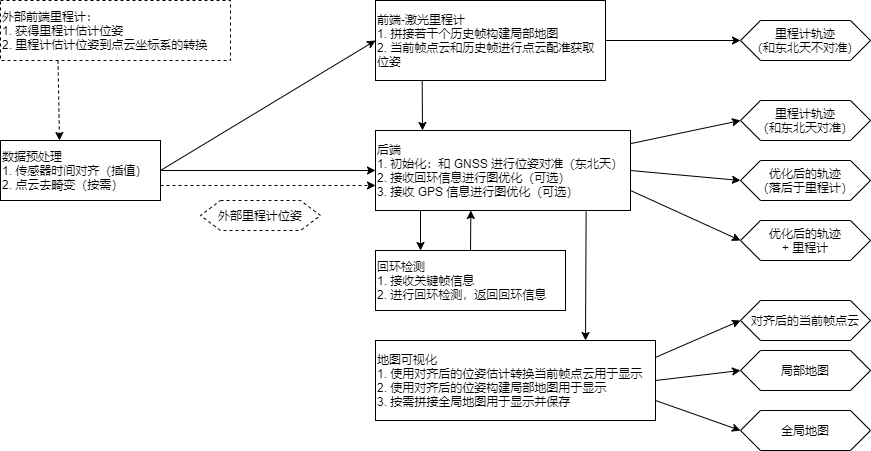

The diagram above was exported from draw.io. Its source (the exported page's mxGraphModel, read from the mxfile embedded in the PNG):
<mxGraphModel dx="2343" dy="660" grid="1" gridSize="10" guides="1" tooltips="1" connect="1" arrows="1" fold="1" page="1" pageScale="1" pageWidth="850" pageHeight="1100" math="0" shadow="0">
  <root>
    <mxCell id="mD9otItXvDp0Yiqo75T7-0" />
    <mxCell id="mD9otItXvDp0Yiqo75T7-1" parent="mD9otItXvDp0Yiqo75T7-0" />
    <mxCell id="CNIO85M71vK61vFh1nlu-0" value="数据预处理&lt;br&gt;&lt;span&gt;1.&amp;nbsp;传感器时间对齐（插值）&amp;nbsp;&lt;br&gt;2.&amp;nbsp;点云去畸变（按需）&lt;br&gt;&lt;/span&gt;" style="rounded=0;whiteSpace=wrap;html=1;align=left;" parent="mD9otItXvDp0Yiqo75T7-1" vertex="1">
      <mxGeometry x="-260" y="560" width="160" height="60" as="geometry" />
    </mxCell>
    <mxCell id="cvZkOErOlTTdeWLmfivJ-14" value="" style="edgeStyle=orthogonalEdgeStyle;rounded=0;orthogonalLoop=1;jettySize=auto;html=1;" parent="mD9otItXvDp0Yiqo75T7-1" source="CNIO85M71vK61vFh1nlu-1" target="cvZkOErOlTTdeWLmfivJ-13" edge="1">
      <mxGeometry relative="1" as="geometry" />
    </mxCell>
    <mxCell id="CNIO85M71vK61vFh1nlu-1" value="前端-激光里程计&lt;br&gt;1.&amp;nbsp;拼接若干个历史帧构建局部地图&lt;br&gt;2.&amp;nbsp;当前帧点云和历史帧进行点云配准获取位姿" style="rounded=0;whiteSpace=wrap;html=1;align=left;" parent="mD9otItXvDp0Yiqo75T7-1" vertex="1">
      <mxGeometry x="115" y="420" width="230" height="80" as="geometry" />
    </mxCell>
    <mxCell id="CNIO85M71vK61vFh1nlu-2" value="后端&lt;br&gt;1.&amp;nbsp;初始化：和&amp;nbsp;GNSS&amp;nbsp;进行位姿对准（东北天）&lt;br&gt;2. 接收回环信息进行图优化（可选）&lt;br&gt;3.&amp;nbsp;接收&amp;nbsp;GPS&amp;nbsp;信息进行图优化（可选）" style="rounded=0;whiteSpace=wrap;html=1;align=left;" parent="mD9otItXvDp0Yiqo75T7-1" vertex="1">
      <mxGeometry x="115" y="550" width="255" height="80" as="geometry" />
    </mxCell>
    <mxCell id="CNIO85M71vK61vFh1nlu-3" value="地图可视化&lt;br&gt;1.&amp;nbsp;使用对齐后的位姿估计转换当前帧点云用于显示&lt;br&gt;2.&amp;nbsp;使用对齐后的位姿构建局部地图用于显示&lt;br&gt;3.&amp;nbsp;按需拼接全局地图用于显示并保存" style="rounded=0;whiteSpace=wrap;html=1;align=left;" parent="mD9otItXvDp0Yiqo75T7-1" vertex="1">
      <mxGeometry x="115" y="760" width="280" height="80" as="geometry" />
    </mxCell>
    <mxCell id="cvZkOErOlTTdeWLmfivJ-1" value="回环检测&lt;br&gt;1.&amp;nbsp;接收关键帧信息&lt;br&gt;2.&amp;nbsp;进行回环检测，返回回环信息" style="whiteSpace=wrap;html=1;align=left;" parent="mD9otItXvDp0Yiqo75T7-1" vertex="1">
      <mxGeometry x="115" y="670" width="190" height="60" as="geometry" />
    </mxCell>
    <mxCell id="cvZkOErOlTTdeWLmfivJ-4" value="" style="endArrow=classic;html=1;rounded=0;entryX=0;entryY=0.5;entryDx=0;entryDy=0;exitX=1;exitY=0.5;exitDx=0;exitDy=0;" parent="mD9otItXvDp0Yiqo75T7-1" source="CNIO85M71vK61vFh1nlu-0" target="CNIO85M71vK61vFh1nlu-1" edge="1">
      <mxGeometry width="50" height="50" relative="1" as="geometry">
        <mxPoint x="-60" y="620" as="sourcePoint" />
        <mxPoint x="-10" y="570" as="targetPoint" />
      </mxGeometry>
    </mxCell>
    <mxCell id="cvZkOErOlTTdeWLmfivJ-5" value="" style="endArrow=classic;html=1;rounded=0;exitX=1;exitY=0.5;exitDx=0;exitDy=0;entryX=0;entryY=0.5;entryDx=0;entryDy=0;" parent="mD9otItXvDp0Yiqo75T7-1" source="CNIO85M71vK61vFh1nlu-0" target="CNIO85M71vK61vFh1nlu-2" edge="1">
      <mxGeometry width="50" height="50" relative="1" as="geometry">
        <mxPoint x="-70" y="680" as="sourcePoint" />
        <mxPoint x="-20" y="630" as="targetPoint" />
      </mxGeometry>
    </mxCell>
    <mxCell id="cvZkOErOlTTdeWLmfivJ-6" value="" style="endArrow=classic;html=1;rounded=0;exitX=0.203;exitY=1.008;exitDx=0;exitDy=0;exitPerimeter=0;" parent="mD9otItXvDp0Yiqo75T7-1" source="CNIO85M71vK61vFh1nlu-1" edge="1">
      <mxGeometry width="50" height="50" relative="1" as="geometry">
        <mxPoint x="490" y="480" as="sourcePoint" />
        <mxPoint x="162" y="550" as="targetPoint" />
      </mxGeometry>
    </mxCell>
    <mxCell id="cvZkOErOlTTdeWLmfivJ-7" value="" style="endArrow=classic;html=1;rounded=0;" parent="mD9otItXvDp0Yiqo75T7-1" edge="1">
      <mxGeometry width="50" height="50" relative="1" as="geometry">
        <mxPoint x="160" y="630" as="sourcePoint" />
        <mxPoint x="160" y="670" as="targetPoint" />
      </mxGeometry>
    </mxCell>
    <mxCell id="cvZkOErOlTTdeWLmfivJ-8" value="" style="endArrow=classic;html=1;rounded=0;exitX=0.5;exitY=0;exitDx=0;exitDy=0;entryX=0.374;entryY=1;entryDx=0;entryDy=0;entryPerimeter=0;" parent="mD9otItXvDp0Yiqo75T7-1" source="cvZkOErOlTTdeWLmfivJ-1" target="CNIO85M71vK61vFh1nlu-2" edge="1">
      <mxGeometry width="50" height="50" relative="1" as="geometry">
        <mxPoint x="440" y="660" as="sourcePoint" />
        <mxPoint x="490" y="610" as="targetPoint" />
      </mxGeometry>
    </mxCell>
    <mxCell id="cvZkOErOlTTdeWLmfivJ-9" value="" style="endArrow=classic;html=1;rounded=0;entryX=0.75;entryY=0;entryDx=0;entryDy=0;exitX=0.826;exitY=1.013;exitDx=0;exitDy=0;exitPerimeter=0;" parent="mD9otItXvDp0Yiqo75T7-1" source="CNIO85M71vK61vFh1nlu-2" target="CNIO85M71vK61vFh1nlu-3" edge="1">
      <mxGeometry width="50" height="50" relative="1" as="geometry">
        <mxPoint x="330" y="640" as="sourcePoint" />
        <mxPoint x="680" y="660" as="targetPoint" />
      </mxGeometry>
    </mxCell>
    <mxCell id="cvZkOErOlTTdeWLmfivJ-13" value="里程计轨迹&lt;br&gt;（和东北天不对准）" style="shape=hexagon;perimeter=hexagonPerimeter2;whiteSpace=wrap;html=1;fixedSize=1;rounded=0;align=center;" parent="mD9otItXvDp0Yiqo75T7-1" vertex="1">
      <mxGeometry x="480" y="440" width="130" height="40" as="geometry" />
    </mxCell>
    <mxCell id="cvZkOErOlTTdeWLmfivJ-15" value="里程计轨迹&lt;br&gt;（和东北天对准）" style="shape=hexagon;perimeter=hexagonPerimeter2;whiteSpace=wrap;html=1;fixedSize=1;rounded=0;align=center;" parent="mD9otItXvDp0Yiqo75T7-1" vertex="1">
      <mxGeometry x="480" y="520" width="130" height="40" as="geometry" />
    </mxCell>
    <mxCell id="cvZkOErOlTTdeWLmfivJ-16" value="优化后的轨迹&lt;br&gt;（落后于里程计）" style="shape=hexagon;perimeter=hexagonPerimeter2;whiteSpace=wrap;html=1;fixedSize=1;rounded=0;align=center;" parent="mD9otItXvDp0Yiqo75T7-1" vertex="1">
      <mxGeometry x="480" y="580" width="130" height="40" as="geometry" />
    </mxCell>
    <mxCell id="cvZkOErOlTTdeWLmfivJ-17" value="优化后的轨迹&lt;br&gt;+&amp;nbsp;里程计" style="shape=hexagon;perimeter=hexagonPerimeter2;whiteSpace=wrap;html=1;fixedSize=1;rounded=0;align=center;" parent="mD9otItXvDp0Yiqo75T7-1" vertex="1">
      <mxGeometry x="480" y="640" width="130" height="40" as="geometry" />
    </mxCell>
    <mxCell id="cvZkOErOlTTdeWLmfivJ-18" value="" style="endArrow=classic;html=1;rounded=0;entryX=0;entryY=0.5;entryDx=0;entryDy=0;" parent="mD9otItXvDp0Yiqo75T7-1" source="CNIO85M71vK61vFh1nlu-2" target="cvZkOErOlTTdeWLmfivJ-15" edge="1">
      <mxGeometry width="50" height="50" relative="1" as="geometry">
        <mxPoint x="390" y="560" as="sourcePoint" />
        <mxPoint x="440" y="510" as="targetPoint" />
      </mxGeometry>
    </mxCell>
    <mxCell id="cvZkOErOlTTdeWLmfivJ-19" value="" style="endArrow=classic;html=1;rounded=0;entryX=0;entryY=0.5;entryDx=0;entryDy=0;exitX=1;exitY=0.5;exitDx=0;exitDy=0;" parent="mD9otItXvDp0Yiqo75T7-1" source="CNIO85M71vK61vFh1nlu-2" target="cvZkOErOlTTdeWLmfivJ-16" edge="1">
      <mxGeometry width="50" height="50" relative="1" as="geometry">
        <mxPoint x="381.2750000000001" y="569.52" as="sourcePoint" />
        <mxPoint x="490" y="550" as="targetPoint" />
      </mxGeometry>
    </mxCell>
    <mxCell id="cvZkOErOlTTdeWLmfivJ-20" value="" style="endArrow=classic;html=1;rounded=0;entryX=0;entryY=0.5;entryDx=0;entryDy=0;exitX=1;exitY=0.75;exitDx=0;exitDy=0;" parent="mD9otItXvDp0Yiqo75T7-1" source="CNIO85M71vK61vFh1nlu-2" target="cvZkOErOlTTdeWLmfivJ-17" edge="1">
      <mxGeometry width="50" height="50" relative="1" as="geometry">
        <mxPoint x="380" y="600" as="sourcePoint" />
        <mxPoint x="490" y="610" as="targetPoint" />
      </mxGeometry>
    </mxCell>
    <mxCell id="cvZkOErOlTTdeWLmfivJ-21" value="局部地图" style="shape=hexagon;perimeter=hexagonPerimeter2;whiteSpace=wrap;html=1;fixedSize=1;rounded=0;align=center;" parent="mD9otItXvDp0Yiqo75T7-1" vertex="1">
      <mxGeometry x="480" y="770" width="130" height="40" as="geometry" />
    </mxCell>
    <mxCell id="cvZkOErOlTTdeWLmfivJ-22" value="全局地图" style="shape=hexagon;perimeter=hexagonPerimeter2;whiteSpace=wrap;html=1;fixedSize=1;rounded=0;align=center;" parent="mD9otItXvDp0Yiqo75T7-1" vertex="1">
      <mxGeometry x="480" y="830" width="130" height="40" as="geometry" />
    </mxCell>
    <mxCell id="cvZkOErOlTTdeWLmfivJ-23" value="对齐后的当前帧点云" style="shape=hexagon;perimeter=hexagonPerimeter2;whiteSpace=wrap;html=1;fixedSize=1;rounded=0;align=center;" parent="mD9otItXvDp0Yiqo75T7-1" vertex="1">
      <mxGeometry x="480" y="720" width="130" height="40" as="geometry" />
    </mxCell>
    <mxCell id="cvZkOErOlTTdeWLmfivJ-24" value="" style="endArrow=classic;html=1;rounded=0;entryX=0;entryY=0.5;entryDx=0;entryDy=0;exitX=1;exitY=0.211;exitDx=0;exitDy=0;exitPerimeter=0;" parent="mD9otItXvDp0Yiqo75T7-1" source="CNIO85M71vK61vFh1nlu-3" target="cvZkOErOlTTdeWLmfivJ-23" edge="1">
      <mxGeometry width="50" height="50" relative="1" as="geometry">
        <mxPoint x="380" y="620" as="sourcePoint" />
        <mxPoint x="490" y="670" as="targetPoint" />
      </mxGeometry>
    </mxCell>
    <mxCell id="cvZkOErOlTTdeWLmfivJ-25" value="" style="endArrow=classic;html=1;rounded=0;entryX=0;entryY=0.5;entryDx=0;entryDy=0;exitX=1;exitY=0.5;exitDx=0;exitDy=0;" parent="mD9otItXvDp0Yiqo75T7-1" source="CNIO85M71vK61vFh1nlu-3" target="cvZkOErOlTTdeWLmfivJ-21" edge="1">
      <mxGeometry width="50" height="50" relative="1" as="geometry">
        <mxPoint x="405" y="786.8799999999999" as="sourcePoint" />
        <mxPoint x="490" y="750" as="targetPoint" />
      </mxGeometry>
    </mxCell>
    <mxCell id="cvZkOErOlTTdeWLmfivJ-26" value="" style="endArrow=classic;html=1;rounded=0;entryX=0;entryY=0.5;entryDx=0;entryDy=0;exitX=1;exitY=0.75;exitDx=0;exitDy=0;" parent="mD9otItXvDp0Yiqo75T7-1" source="CNIO85M71vK61vFh1nlu-3" target="cvZkOErOlTTdeWLmfivJ-22" edge="1">
      <mxGeometry width="50" height="50" relative="1" as="geometry">
        <mxPoint x="405" y="810" as="sourcePoint" />
        <mxPoint x="490" y="800" as="targetPoint" />
      </mxGeometry>
    </mxCell>
    <mxCell id="0" value="&lt;span&gt;外部前端里程计：&lt;br&gt;1.&amp;nbsp;获得里程计估计位姿&lt;br&gt;2.&amp;nbsp;里程计估计位姿到点云坐标系的转换&lt;br&gt;&lt;/span&gt;" style="rounded=0;whiteSpace=wrap;html=1;align=left;dashed=1;" parent="mD9otItXvDp0Yiqo75T7-1" vertex="1">
      <mxGeometry x="-260" y="420" width="230" height="60" as="geometry" />
    </mxCell>
    <mxCell id="1" value="" style="endArrow=classic;html=1;exitX=0.25;exitY=1;exitDx=0;exitDy=0;dashed=1;" parent="mD9otItXvDp0Yiqo75T7-1" source="0" edge="1">
      <mxGeometry width="50" height="50" relative="1" as="geometry">
        <mxPoint x="-190" y="730" as="sourcePoint" />
        <mxPoint x="-201" y="560" as="targetPoint" />
      </mxGeometry>
    </mxCell>
    <mxCell id="2" value="" style="endArrow=classic;html=1;exitX=1;exitY=0.75;exitDx=0;exitDy=0;dashed=1;" parent="mD9otItXvDp0Yiqo75T7-1" source="CNIO85M71vK61vFh1nlu-0" edge="1">
      <mxGeometry width="50" height="50" relative="1" as="geometry">
        <mxPoint x="-192.5" y="490" as="sourcePoint" />
        <mxPoint x="115" y="605" as="targetPoint" />
      </mxGeometry>
    </mxCell>
    <mxCell id="3" value="外部里程计位姿" style="shape=hexagon;perimeter=hexagonPerimeter2;whiteSpace=wrap;html=1;fixedSize=1;dashed=1;" parent="mD9otItXvDp0Yiqo75T7-1" vertex="1">
      <mxGeometry x="-60" y="620" width="120" height="30" as="geometry" />
    </mxCell>
  </root>
</mxGraphModel>